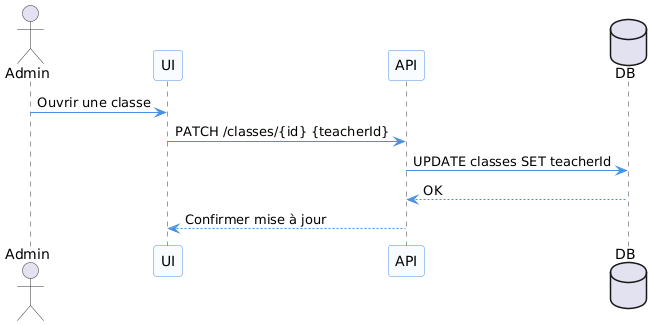

The diagram above was rendered by PlantUML. Its source (embedded in the PNG):
@startuml
' Style uniforme pour tous les diagrammes
skinparam monochrome false
skinparam sequence {
  ArrowColor #4A90E2
  LifeLineBorderColor #333
  LifeLineBackgroundColor #EDF5FF
  ParticipantBackgroundColor #F9FCFF
  ParticipantBorderColor #4A90E2
  ActorBorderColor #333
  FontName Arial
  FontSize 12
}


actor Admin
participant UI
participant API
database DB

Admin -> UI : Ouvrir une classe
UI -> API : PATCH /classes/{id} {teacherId}
API -> DB : UPDATE classes SET teacherId
DB --> API : OK
API --> UI : Confirmer mise à jour
@enduml